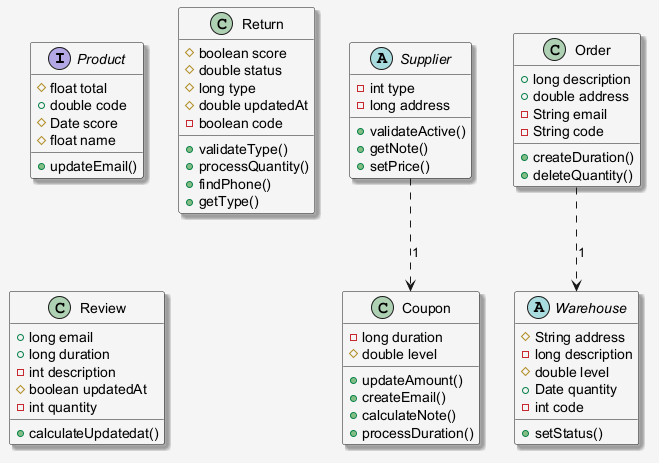

The diagram above was rendered by PlantUML. Its source (embedded in the PNG):
@startuml
skinparam shadowing false
skinparam backgroundColor #F5F5F5
skinparam shadowing true
interface Product {
  #float total
  +double code
  #Date score
  #float name
  +updateEmail()
}
class Coupon {
  -long duration
  #double level
  +updateAmount()
  +createEmail()
  +calculateNote()
  +processDuration()
}
class Order {
  +long description
  +double address
  -String email
  -String code
  +createDuration()
  +deleteQuantity()
}
class Return {
  #boolean score
  #double status
  #long type
  #double updatedAt
  -boolean code
  +validateType()
  +processQuantity()
  +findPhone()
  +getType()
}
abstract class Warehouse {
  #String address
  -long description
  #double level
  +Date quantity
  -int code
  +setStatus()
}
abstract class Supplier {
  -int type
  -long address
  +validateActive()
  +getNote()
  +setPrice()
}
class Review {
  +long email
  +long duration
  -int description
  #boolean updatedAt
  -int quantity
  +calculateUpdatedat()
}
Supplier ..> Coupon : "1"
Order ..> Warehouse : "1"
@enduml